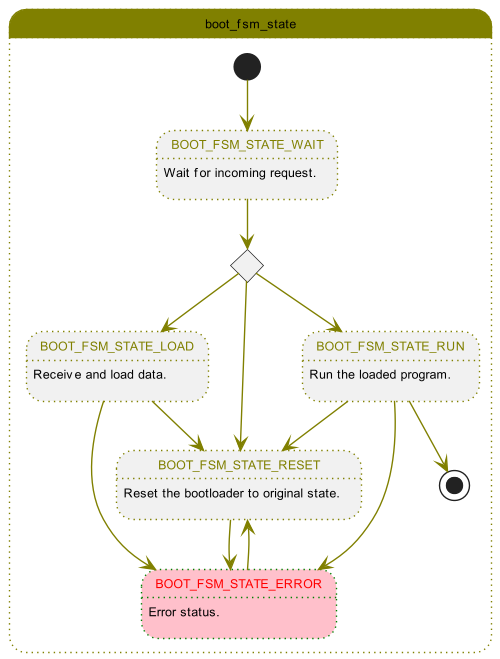

The diagram above was rendered by PlantUML. Its source (embedded in the PNG):
@startuml
scale 500 width
'Title
'skinparam handwritten true
'Style
skinparam state {
    'BackgroundColor Olive
    BorderColor Gray
    FontName Arial
    FontSize 9

}

'Boot fsm states
'Change of state - boot fsm state
state boot_fsm_state  #olive ##[dotted]olive{
state BOOT_FSM_STATE_WAIT #line:olive;line.dotted;text:olive : Wait for incoming request.
state BOOT_FSM_STATE_LOAD #line:olive;line.dotted;text:olive : Receive and load data.
state BOOT_FSM_STATE_RUN #line:olive;line.dotted;text:olive : Run the loaded program.
state BOOT_FSM_STATE_RESET #line:olive;line.dotted;text:olive : Reset the bootloader to original state.
state BOOT_FSM_STATE_ERROR #pink;line:green;line.dotted;text:red : Error status.
state choice1 <<choice>>

[*] -[#olive]-> BOOT_FSM_STATE_WAIT

BOOT_FSM_STATE_WAIT-[#olive]-> choice1

choice1-[#olive]-> BOOT_FSM_STATE_LOAD
choice1-[#olive]-> BOOT_FSM_STATE_RUN
choice1-[#olive]-> BOOT_FSM_STATE_RESET


BOOT_FSM_STATE_LOAD-[#olive]-> BOOT_FSM_STATE_RESET
BOOT_FSM_STATE_RUN-[#olive]-> BOOT_FSM_STATE_RESET

BOOT_FSM_STATE_LOAD-[#olive]-> BOOT_FSM_STATE_ERROR
BOOT_FSM_STATE_RUN-[#olive]-> BOOT_FSM_STATE_ERROR
BOOT_FSM_STATE_RESET-[#olive]-> BOOT_FSM_STATE_ERROR

BOOT_FSM_STATE_ERROR -[#olive]-> BOOT_FSM_STATE_RESET

BOOT_FSM_STATE_RUN -[#olive]-> [*]
}
@enduml